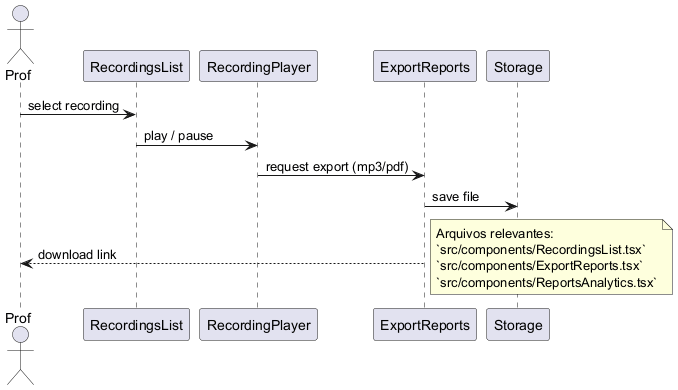

The diagram above was rendered by PlantUML. Its source (embedded in the PNG):
@startuml
actor Prof
participant RecordingsList
participant RecordingPlayer
participant ExportReports
Prof -> RecordingsList : select recording
RecordingsList -> RecordingPlayer : play / pause
RecordingPlayer -> ExportReports : request export (mp3/pdf)
ExportReports -> Storage : save file
ExportReports --> Prof : download link
note right: Arquivos relevantes:\n`src/components/RecordingsList.tsx`\n`src/components/ExportReports.tsx`\n`src/components/ReportsAnalytics.tsx`
@enduml